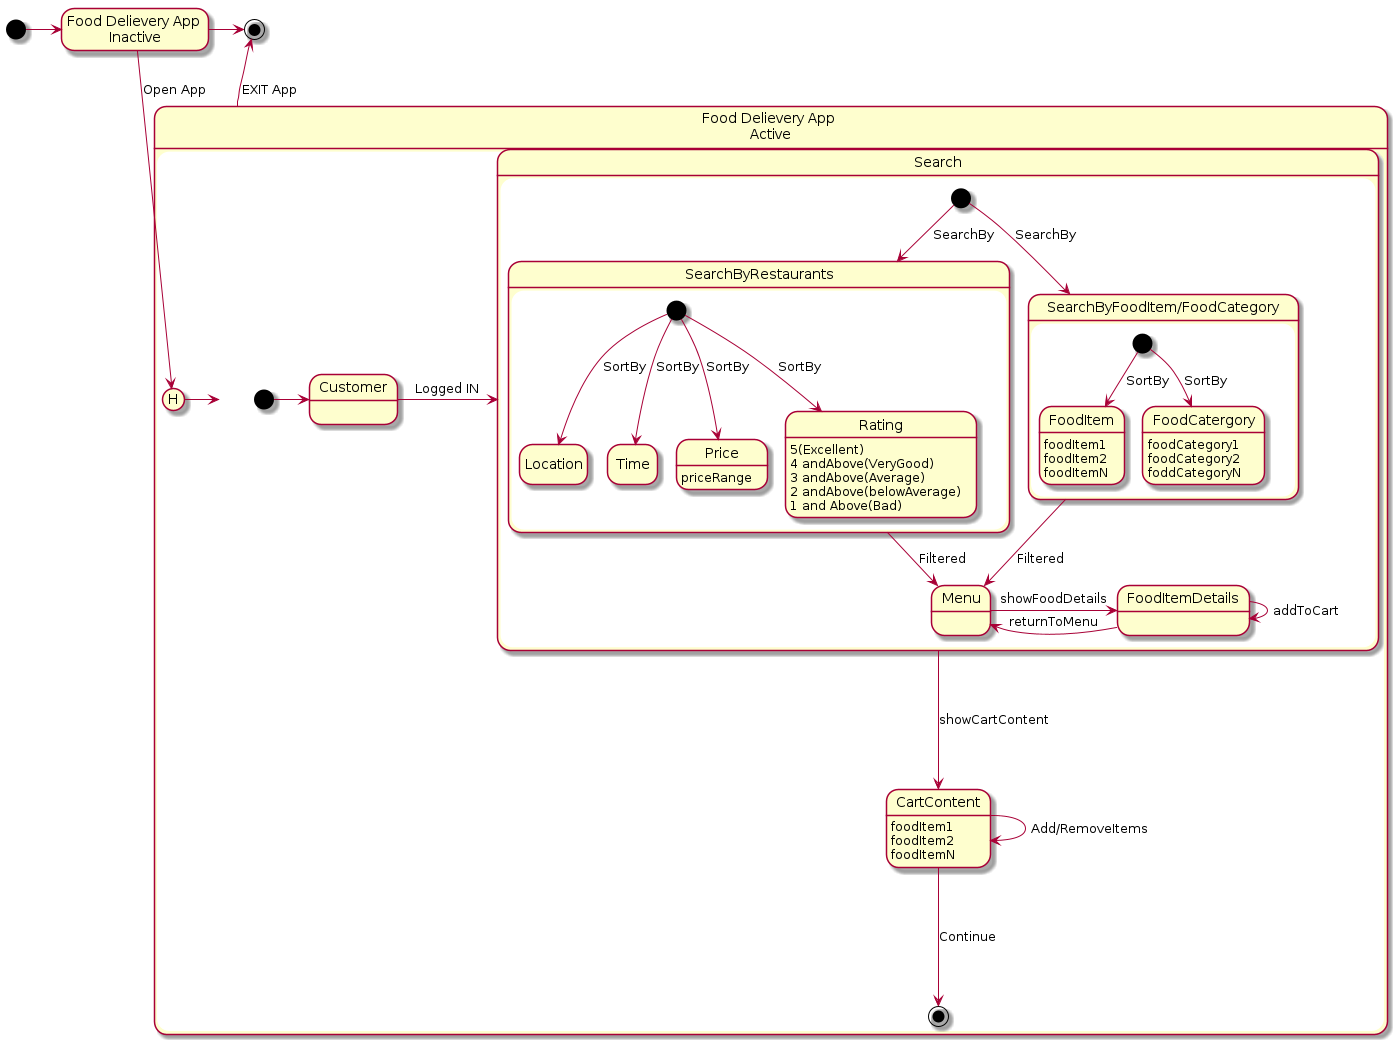

The diagram above was rendered by PlantUML. Its source (embedded in the PNG):
@startuml State_Diagram2

state "Food Delievery App \nInactive" as fdai

[*] -right-> fdai
fdai -right-> [*] 

state "Food Delievery App \nActive" as fdaa {
    
    [*] -right-> CU
    state "Customer" as CU{
        CU -right-> S : Logged IN
    }
    state "Search" as S{
        hide empty description
        [*]-down-> SR : SearchBy
        [*] -down-> SIC : SearchBy
        state "SearchByRestaurants" as SR{
            [*]---> P : SortBy
            state "Price" as P{
                P : priceRange
            }
            [*]---> R : SortBy
            state "Rating" as R{
                R : 5(Excellent)
                R : 4 andAbove(VeryGood)
                R : 3 andAbove(Average)
                R : 2 andAbove(belowAverage)
                R : 1 and Above(Bad)

            }
            [*]---> L :SortBy
            state "Location" as L
            [*]---> T :SortBy
            state "Time" as T

        }
        state "SearchByFoodItem/FoodCategory" as SIC{
            [*]--> FI : SortBy
            state "FoodItem" as FI{
                FI : foodItem1
                FI : foodItem2
                FI : foodItemN
            }
            [*]--> FC : SortBy
            state "FoodCatergory" as FC{
                FC : foodCategory1
                FC : foodCategory2
                FC : foddCategoryN
            }
            
        }
        state "Menu" as M{
        }
        state "FoodItemDetails" as FID{
        }
        FID -> FID : addToCart
        M -right-> FID : showFoodDetails
        FID -left-> M  : returnToMenu
    }
    SR -down-> M : Filtered
    SIC -down-> M :Filtered
    state "CartContent" as CC{
        CC : foodItem1
        CC : foodItem2
        CC : foodItemN
    }
    S --> CC : showCartContent
    CC --> CC : Add/RemoveItems
    CC --> [*] : Continue
}
 
fdai -down-> fdaa[H]: Open App
fdaa[H] -right-> fdaa
fdaa -up-> [*] :EXIT App


@enduml